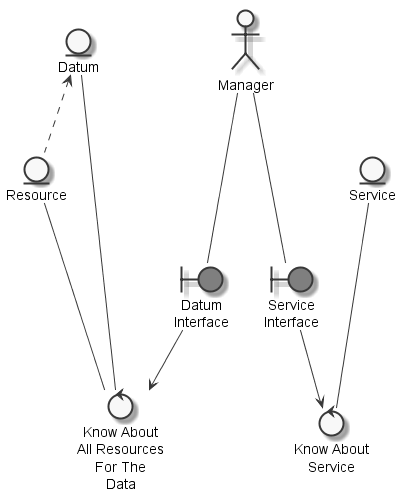

The diagram above was rendered by PlantUML. Its source (embedded in the PNG):
@startuml
	skinparam defaultTextAlignment center
	skinparam monochrome true

	entity "Resource" as thingresource
	entity "Service" as thingservice
	entity "Datum" as thingdatum
	actor "Manager" as actormanager
	boundary "Datum\nInterface" as thingdatuminterface #grey
	boundary "Service\nInterface" as thingserviceinterface #grey
	control "Know About\nAll Resources\nFor The\nData" as controlknowresource
	control "Know About\nService" as controlknowservice

	thingdatum <.. thingresource
	actormanager --- thingdatuminterface
	actormanager --- thingserviceinterface
	thingresource --- controlknowresource
	thingdatum --- controlknowresource
	thingdatuminterface --> controlknowresource
	thingservice --- controlknowservice
	thingserviceinterface --> controlknowservice

@enduml